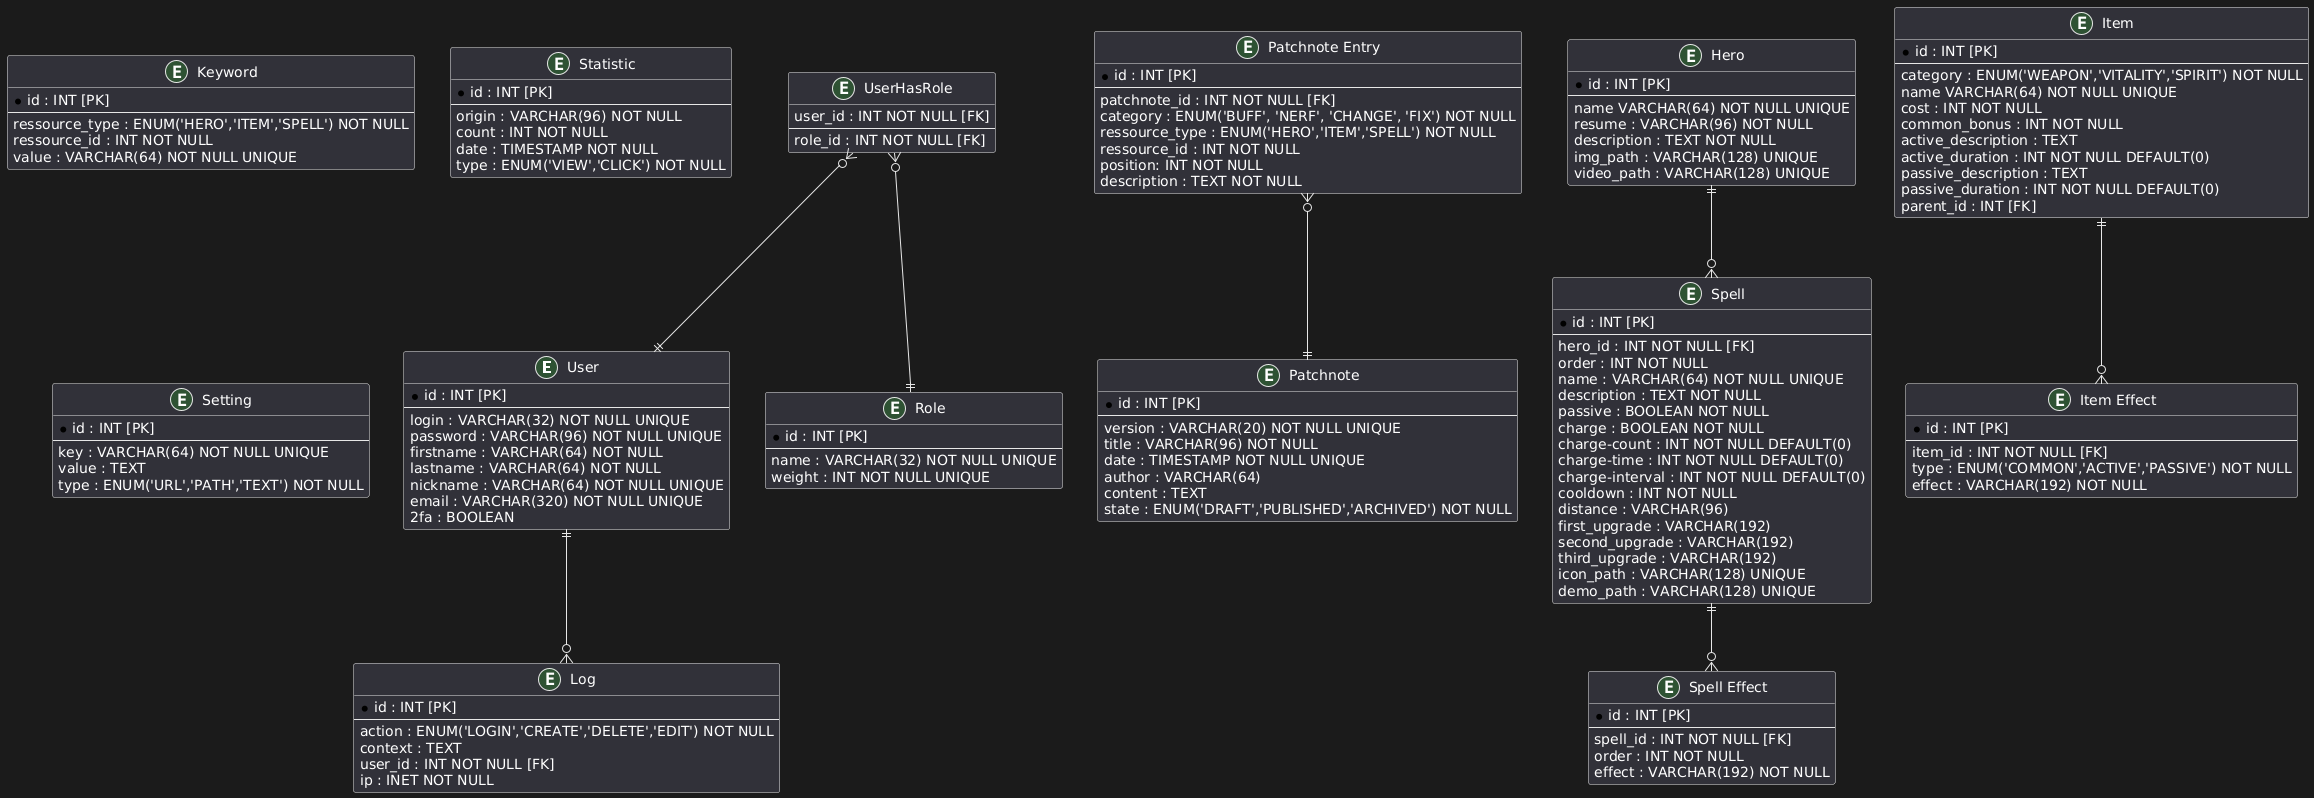

The diagram above was rendered by PlantUML. Its source (embedded in the PNG):
@startuml
entity "User" as user {
  * id : INT [PK]
  --
  login : VARCHAR(32) NOT NULL UNIQUE
  password : VARCHAR(96) NOT NULL UNIQUE
  firstname : VARCHAR(64) NOT NULL
  lastname : VARCHAR(64) NOT NULL
  nickname : VARCHAR(64) NOT NULL UNIQUE
  email : VARCHAR(320) NOT NULL UNIQUE  
  2fa : BOOLEAN
}

entity "Role" as role {
  * id : INT [PK]
  --
  name : VARCHAR(32) NOT NULL UNIQUE
  weight : INT NOT NULL UNIQUE
}

entity "UserHasRole" as user_has_role {
  user_id : INT NOT NULL [FK]
  --
  role_id : INT NOT NULL [FK]
}

entity "Patchnote" as patchnote {
  * id : INT [PK]
  --
  version : VARCHAR(20) NOT NULL UNIQUE
  title : VARCHAR(96) NOT NULL
  date : TIMESTAMP NOT NULL UNIQUE
  author : VARCHAR(64)
  content : TEXT
  state : ENUM('DRAFT','PUBLISHED','ARCHIVED') NOT NULL
}

entity "Patchnote Entry" as patchnote_entry {
  * id : INT [PK]
  --
  patchnote_id : INT NOT NULL [FK]
  category : ENUM('BUFF', 'NERF', 'CHANGE', 'FIX') NOT NULL
  ressource_type : ENUM('HERO','ITEM','SPELL') NOT NULL
  ressource_id : INT NOT NULL
  position: INT NOT NULL
  description : TEXT NOT NULL
}

entity "Hero" as hero {
  * id : INT [PK]
  --
  name VARCHAR(64) NOT NULL UNIQUE
  resume : VARCHAR(96) NOT NULL
  description : TEXT NOT NULL
  img_path : VARCHAR(128) UNIQUE
  video_path : VARCHAR(128) UNIQUE
}

entity "Item" as item {
  * id : INT [PK]
  --
  category : ENUM('WEAPON','VITALITY','SPIRIT') NOT NULL
  name VARCHAR(64) NOT NULL UNIQUE
  cost : INT NOT NULL
  common_bonus : INT NOT NULL
  active_description : TEXT
  active_duration : INT NOT NULL DEFAULT(0)
  passive_description : TEXT
  passive_duration : INT NOT NULL DEFAULT(0)
  parent_id : INT [FK]
}

entity "Item Effect" as item_effect {
  * id : INT [PK]
  --
  item_id : INT NOT NULL [FK]
  type : ENUM('COMMON','ACTIVE','PASSIVE') NOT NULL
  effect : VARCHAR(192) NOT NULL
}

entity "Spell" as spell {
  * id : INT [PK]
  --
  hero_id : INT NOT NULL [FK]
  order : INT NOT NULL
  name : VARCHAR(64) NOT NULL UNIQUE
  description : TEXT NOT NULL
  passive : BOOLEAN NOT NULL
  charge : BOOLEAN NOT NULL
  charge-count : INT NOT NULL DEFAULT(0)
  charge-time : INT NOT NULL DEFAULT(0)
  charge-interval : INT NOT NULL DEFAULT(0)
  cooldown : INT NOT NULL
  distance : VARCHAR(96)
  first_upgrade : VARCHAR(192)
  second_upgrade : VARCHAR(192)
  third_upgrade : VARCHAR(192)
  icon_path : VARCHAR(128) UNIQUE
  demo_path : VARCHAR(128) UNIQUE
}

entity "Spell Effect" as spell_effect {
  * id : INT [PK]
  --
  spell_id : INT NOT NULL [FK]
  order : INT NOT NULL
  effect : VARCHAR(192) NOT NULL
}

entity "Keyword" as keyword {
  * id : INT [PK]
  --
  ressource_type : ENUM('HERO','ITEM','SPELL') NOT NULL
  ressource_id : INT NOT NULL
  value : VARCHAR(64) NOT NULL UNIQUE
}

entity "Statistic" as statistic {
  * id : INT [PK]
  --
  origin : VARCHAR(96) NOT NULL
  count : INT NOT NULL
  date : TIMESTAMP NOT NULL
  type : ENUM('VIEW','CLICK') NOT NULL
}

entity "Setting" as setting {
  * id : INT [PK]
  --
  key : VARCHAR(64) NOT NULL UNIQUE
  value : TEXT
  type : ENUM('URL','PATH','TEXT') NOT NULL
}

entity "Log" as log {
  * id : INT [PK]
  --
  action : ENUM('LOGIN','CREATE','DELETE','EDIT') NOT NULL
  context : TEXT
  user_id : INT NOT NULL [FK]
  ip : INET NOT NULL
}

user ||--o{ log
hero ||--o{ spell
item ||--o{ item_effect
spell ||--o{ spell_effect
user_has_role }o--|| role
user_has_role }o--|| user
patchnote_entry }o--|| patchnote
@enduml